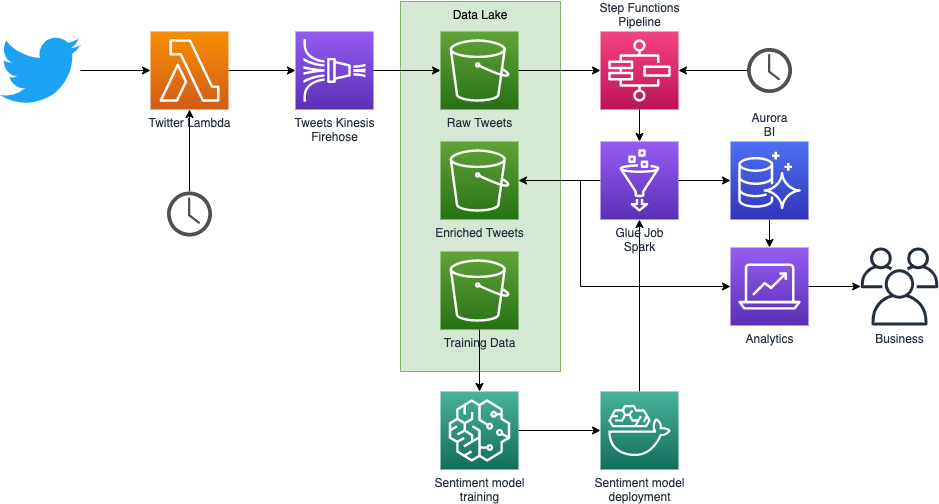

The diagram above was exported from draw.io. Its source (the exported page's mxGraphModel, read from the mxfile embedded in the PNG):
<mxGraphModel dx="1106" dy="853" grid="1" gridSize="10" guides="1" tooltips="1" connect="1" arrows="1" fold="1" page="1" pageScale="1" pageWidth="827" pageHeight="1169" math="0" shadow="0">
  <root>
    <mxCell id="0" />
    <mxCell id="1" parent="0" />
    <mxCell id="2" style="edgeStyle=orthogonalEdgeStyle;rounded=0;orthogonalLoop=1;jettySize=auto;html=1;" edge="1" source="10" target="29" parent="1">
      <mxGeometry relative="1" as="geometry">
        <Array as="points">
          <mxPoint x="660" y="229" />
          <mxPoint x="660" y="335" />
        </Array>
      </mxGeometry>
    </mxCell>
    <mxCell id="3" value="Data Lake" style="fillColor=#d5e8d4;strokeColor=#82b366;dashed=0;verticalAlign=top;fontStyle=0;" vertex="1" parent="1">
      <mxGeometry x="480" y="50" width="160" height="370" as="geometry" />
    </mxCell>
    <mxCell id="4" style="edgeStyle=orthogonalEdgeStyle;rounded=0;orthogonalLoop=1;jettySize=auto;html=1;" edge="1" source="5" target="16" parent="1">
      <mxGeometry relative="1" as="geometry" />
    </mxCell>
    <mxCell id="5" value="" style="dashed=0;outlineConnect=0;html=1;align=center;labelPosition=center;verticalLabelPosition=bottom;verticalAlign=top;shape=mxgraph.weblogos.twitter;fillColor=#1DA1F2;strokeColor=none" vertex="1" parent="1">
      <mxGeometry x="80" y="84" width="80" height="70" as="geometry" />
    </mxCell>
    <mxCell id="6" style="edgeStyle=orthogonalEdgeStyle;rounded=0;orthogonalLoop=1;jettySize=auto;html=1;" edge="1" source="7" target="9" parent="1">
      <mxGeometry relative="1" as="geometry" />
    </mxCell>
    <mxCell id="7" value="Tweets Kinesis&lt;br&gt;Firehose" style="outlineConnect=0;fontColor=#232F3E;gradientColor=#945DF2;gradientDirection=north;fillColor=#5A30B5;strokeColor=#ffffff;dashed=0;verticalLabelPosition=bottom;verticalAlign=top;align=center;html=1;fontSize=12;fontStyle=0;aspect=fixed;shape=mxgraph.aws4.resourceIcon;resIcon=mxgraph.aws4.kinesis_data_firehose;" vertex="1" parent="1">
      <mxGeometry x="375" y="80" width="78" height="78" as="geometry" />
    </mxCell>
    <mxCell id="8" style="edgeStyle=orthogonalEdgeStyle;rounded=0;orthogonalLoop=1;jettySize=auto;html=1;" edge="1" source="9" target="23" parent="1">
      <mxGeometry relative="1" as="geometry" />
    </mxCell>
    <mxCell id="9" value="Raw Tweets" style="outlineConnect=0;fontColor=#232F3E;gradientColor=#60A337;gradientDirection=north;fillColor=#277116;strokeColor=#ffffff;dashed=0;verticalLabelPosition=bottom;verticalAlign=top;align=center;html=1;fontSize=12;fontStyle=0;aspect=fixed;shape=mxgraph.aws4.resourceIcon;resIcon=mxgraph.aws4.s3;" vertex="1" parent="1">
      <mxGeometry x="520" y="80" width="78" height="78" as="geometry" />
    </mxCell>
    <mxCell id="10" value="Enriched Tweets" style="outlineConnect=0;fontColor=#232F3E;gradientColor=#60A337;gradientDirection=north;fillColor=#277116;strokeColor=#ffffff;dashed=0;verticalLabelPosition=bottom;verticalAlign=top;align=center;html=1;fontSize=12;fontStyle=0;aspect=fixed;shape=mxgraph.aws4.resourceIcon;resIcon=mxgraph.aws4.s3;" vertex="1" parent="1">
      <mxGeometry x="520" y="190" width="78" height="78" as="geometry" />
    </mxCell>
    <mxCell id="11" style="edgeStyle=orthogonalEdgeStyle;rounded=0;orthogonalLoop=1;jettySize=auto;html=1;" edge="1" source="12" target="21" parent="1">
      <mxGeometry relative="1" as="geometry" />
    </mxCell>
    <mxCell id="12" value="Sentiment model&lt;br&gt;deployment" style="outlineConnect=0;fontColor=#232F3E;gradientColor=#4AB29A;gradientDirection=north;fillColor=#116D5B;strokeColor=#ffffff;dashed=0;verticalLabelPosition=bottom;verticalAlign=top;align=center;html=1;fontSize=12;fontStyle=0;aspect=fixed;shape=mxgraph.aws4.resourceIcon;resIcon=mxgraph.aws4.deep_learning_containers;" vertex="1" parent="1">
      <mxGeometry x="680" y="440" width="78" height="78" as="geometry" />
    </mxCell>
    <mxCell id="13" style="edgeStyle=orthogonalEdgeStyle;rounded=0;orthogonalLoop=1;jettySize=auto;html=1;" edge="1" source="14" target="12" parent="1">
      <mxGeometry relative="1" as="geometry" />
    </mxCell>
    <mxCell id="14" value="Sentiment model&lt;br&gt;training" style="outlineConnect=0;fontColor=#232F3E;gradientColor=#4AB29A;gradientDirection=north;fillColor=#116D5B;strokeColor=#ffffff;dashed=0;verticalLabelPosition=bottom;verticalAlign=top;align=center;html=1;fontSize=12;fontStyle=0;aspect=fixed;shape=mxgraph.aws4.resourceIcon;resIcon=mxgraph.aws4.sagemaker;" vertex="1" parent="1">
      <mxGeometry x="520" y="440" width="78" height="78" as="geometry" />
    </mxCell>
    <mxCell id="15" style="edgeStyle=orthogonalEdgeStyle;rounded=0;orthogonalLoop=1;jettySize=auto;html=1;" edge="1" source="16" target="7" parent="1">
      <mxGeometry relative="1" as="geometry" />
    </mxCell>
    <mxCell id="16" value="Twitter Lambda" style="outlineConnect=0;fontColor=#232F3E;gradientColor=#F78E04;gradientDirection=north;fillColor=#D05C17;strokeColor=#ffffff;dashed=0;verticalLabelPosition=bottom;verticalAlign=top;align=center;html=1;fontSize=12;fontStyle=0;aspect=fixed;shape=mxgraph.aws4.resourceIcon;resIcon=mxgraph.aws4.lambda;" vertex="1" parent="1">
      <mxGeometry x="230" y="80" width="78" height="78" as="geometry" />
    </mxCell>
    <mxCell id="17" style="edgeStyle=orthogonalEdgeStyle;rounded=0;orthogonalLoop=1;jettySize=auto;html=1;" edge="1" source="18" target="14" parent="1">
      <mxGeometry relative="1" as="geometry" />
    </mxCell>
    <mxCell id="18" value="Training Data" style="outlineConnect=0;fontColor=#232F3E;gradientColor=#60A337;gradientDirection=north;fillColor=#277116;strokeColor=#ffffff;dashed=0;verticalLabelPosition=bottom;verticalAlign=top;align=center;html=1;fontSize=12;fontStyle=0;aspect=fixed;shape=mxgraph.aws4.resourceIcon;resIcon=mxgraph.aws4.s3;" vertex="1" parent="1">
      <mxGeometry x="520" y="300" width="78" height="78" as="geometry" />
    </mxCell>
    <mxCell id="19" style="edgeStyle=orthogonalEdgeStyle;rounded=0;orthogonalLoop=1;jettySize=auto;html=1;" edge="1" source="21" target="10" parent="1">
      <mxGeometry relative="1" as="geometry" />
    </mxCell>
    <mxCell id="20" style="edgeStyle=orthogonalEdgeStyle;rounded=0;orthogonalLoop=1;jettySize=auto;html=1;" edge="1" source="21" target="27" parent="1">
      <mxGeometry relative="1" as="geometry" />
    </mxCell>
    <mxCell id="21" value="Glue Job&lt;br&gt;Spark" style="outlineConnect=0;fontColor=#232F3E;gradientColor=#945DF2;gradientDirection=north;fillColor=#5A30B5;strokeColor=#ffffff;dashed=0;verticalLabelPosition=bottom;verticalAlign=top;align=center;html=1;fontSize=12;fontStyle=0;aspect=fixed;shape=mxgraph.aws4.resourceIcon;resIcon=mxgraph.aws4.glue;labelPosition=center;" vertex="1" parent="1">
      <mxGeometry x="680" y="190" width="78" height="78" as="geometry" />
    </mxCell>
    <mxCell id="22" style="edgeStyle=orthogonalEdgeStyle;rounded=0;orthogonalLoop=1;jettySize=auto;html=1;" edge="1" source="23" target="21" parent="1">
      <mxGeometry relative="1" as="geometry" />
    </mxCell>
    <mxCell id="23" value="Step Functions&lt;br&gt;Pipeline" style="outlineConnect=0;fontColor=#232F3E;gradientColor=#F34482;gradientDirection=north;fillColor=#BC1356;strokeColor=#ffffff;dashed=0;verticalLabelPosition=top;verticalAlign=bottom;align=center;html=1;fontSize=12;fontStyle=0;aspect=fixed;shape=mxgraph.aws4.resourceIcon;resIcon=mxgraph.aws4.step_functions;labelPosition=center;" vertex="1" parent="1">
      <mxGeometry x="680" y="80" width="78" height="78" as="geometry" />
    </mxCell>
    <mxCell id="24" style="edgeStyle=orthogonalEdgeStyle;rounded=0;orthogonalLoop=1;jettySize=auto;html=1;" edge="1" source="25" target="16" parent="1">
      <mxGeometry relative="1" as="geometry" />
    </mxCell>
    <mxCell id="25" value="" style="pointerEvents=1;shadow=0;dashed=0;html=1;strokeColor=none;fillColor=#505050;labelPosition=center;verticalLabelPosition=bottom;verticalAlign=top;outlineConnect=0;align=center;shape=mxgraph.office.concepts.clock;" vertex="1" parent="1">
      <mxGeometry x="246.5" y="240" width="45" height="45" as="geometry" />
    </mxCell>
    <mxCell id="26" style="edgeStyle=orthogonalEdgeStyle;rounded=0;orthogonalLoop=1;jettySize=auto;html=1;" edge="1" source="27" target="29" parent="1">
      <mxGeometry relative="1" as="geometry" />
    </mxCell>
    <mxCell id="27" value="Aurora&lt;br&gt;BI" style="outlineConnect=0;fontColor=#232F3E;gradientColor=#4D72F3;gradientDirection=north;fillColor=#3334B9;strokeColor=#ffffff;dashed=0;verticalLabelPosition=top;verticalAlign=bottom;align=center;html=1;fontSize=12;fontStyle=0;aspect=fixed;shape=mxgraph.aws4.resourceIcon;resIcon=mxgraph.aws4.aurora;labelPosition=center;" vertex="1" parent="1">
      <mxGeometry x="810" y="190" width="78" height="78" as="geometry" />
    </mxCell>
    <mxCell id="28" style="edgeStyle=orthogonalEdgeStyle;rounded=0;orthogonalLoop=1;jettySize=auto;html=1;" edge="1" source="29" target="30" parent="1">
      <mxGeometry relative="1" as="geometry" />
    </mxCell>
    <mxCell id="29" value="Analytics" style="outlineConnect=0;fontColor=#232F3E;gradientColor=#945DF2;gradientDirection=north;fillColor=#5A30B5;strokeColor=#ffffff;dashed=0;verticalLabelPosition=bottom;verticalAlign=top;align=center;html=1;fontSize=12;fontStyle=0;aspect=fixed;shape=mxgraph.aws4.resourceIcon;resIcon=mxgraph.aws4.analytics;" vertex="1" parent="1">
      <mxGeometry x="810" y="296" width="78" height="78" as="geometry" />
    </mxCell>
    <mxCell id="30" value="Business" style="outlineConnect=0;fontColor=#232F3E;gradientColor=none;fillColor=#232F3E;strokeColor=none;dashed=0;verticalLabelPosition=bottom;verticalAlign=top;align=center;html=1;fontSize=12;fontStyle=0;aspect=fixed;pointerEvents=1;shape=mxgraph.aws4.users;" vertex="1" parent="1">
      <mxGeometry x="940" y="296" width="78" height="78" as="geometry" />
    </mxCell>
    <mxCell id="31" style="edgeStyle=orthogonalEdgeStyle;rounded=0;orthogonalLoop=1;jettySize=auto;html=1;" edge="1" source="32" target="23" parent="1">
      <mxGeometry relative="1" as="geometry" />
    </mxCell>
    <mxCell id="32" value="" style="pointerEvents=1;shadow=0;dashed=0;html=1;strokeColor=none;fillColor=#505050;labelPosition=center;verticalLabelPosition=bottom;verticalAlign=top;outlineConnect=0;align=center;shape=mxgraph.office.concepts.clock;" vertex="1" parent="1">
      <mxGeometry x="826.5" y="96.5" width="45" height="45" as="geometry" />
    </mxCell>
  </root>
</mxGraphModel>